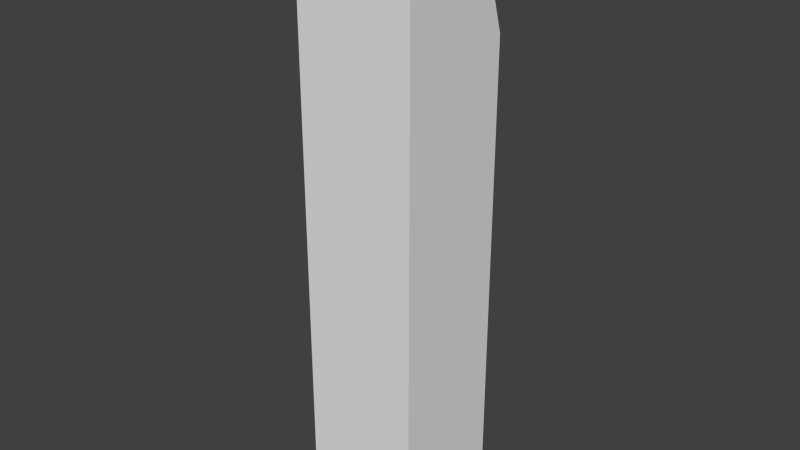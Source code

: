 # Source: Pillar1_5x1_chipped.blend  (saved by Blender 2.74.0; exported with 4.5.12 LTS)
import bpy
from mathutils import Matrix  # noqa: F401  (used for matrix-valued properties, if any)

bpy.ops.wm.read_factory_settings(use_empty=True)
scene = bpy.context.scene
scene.name = 'Scene'

# ---- collections
col_collection_1 = bpy.data.collections.new('Collection 1'); scene.collection.children.link(col_collection_1)

# ---- materials (node trees are filled in below, after node groups)
mat_material = bpy.data.materials.new('Material')
mat_material.alpha_threshold = 0.0
mat_material.use_transparent_shadow = False
mat_material.roughness = 0.5
mat_material.line_color = (0.0, 0.0, 0.0, 1.0)
mat_inside = bpy.data.materials.new('Inside')
mat_inside.alpha_threshold = 0.0
mat_inside.use_transparent_shadow = False
mat_inside.roughness = 0.5

# ---- material node trees

# ---- world
world_world = bpy.data.worlds.new('World'); scene.world = world_world
world_world.color = (0.05088, 0.05088, 0.05088)
world_world.use_sun_shadow = False
world_world.sun_shadow_jitter_overblur = 0.0
world_world.cycles.sampling_method = 'MANUAL'
world_world.cycles.sample_map_resolution = 256

# ---- meshes
me_cube = bpy.data.meshes.new('Cube')
me_cube.from_pydata([(0.5, 0.5, -2.5), (0.5, -0.5, -2.5), (-0.5, -0.5, -2.5), (-0.5, 0.5, -2.5), (-0.5, -0.5, 2.5), (-0.5, -0.4368, 2.5), (0.5, -0.5, 2.332), (0.224, -0.5, 2.5), (-0.5, 0.5, 2.298), (-0.2347, 0.3725, 2.5), (-0.5, 0.4906, 2.329), (0.3632, 0.224, 2.5), (0.5, 0.2157, 2.416), (0.5, 0.5, 1.482)], [], [(0, 1, 2, 3), (9, 10, 5), (12, 11, 7, 6), (11, 9, 5, 4, 7), (10, 9, 11, 12, 13, 8), (13, 0, 3, 8), (1, 6, 7, 4, 2), (0, 13, 12, 6, 1), (2, 4, 5, 10, 8, 3)])
me_cube.polygons.foreach_set('material_index', [0, 1, 1, 0, 1, 0, 0, 0, 0])
_uv = me_cube.uv_layers.new(name='UVMap')
_uv.uv.foreach_set('vector', [0.8485, 0.1673, 0.6813, 0.1673, 0.6813, 9.924e-05, 0.8485, 9.928e-05, 0.1454, 0.8549, 0.1769, 0.8141, 0.2191, 0.9554, 0.04507, 0.8828, 0.06956, 0.8852, 0.102, 0.9944, 0.04566, 0.9999, 0.06956, 0.8852, 0.1454, 0.8549, 0.2191, 0.9554, 0.2216, 0.9658, 0.102, 0.9944, 0.1769, 0.8141, 0.1454, 0.8549, 0.06956, 0.8852, 0.04507, 0.8828, 9.924e-05, 0.7506, 0.1754, 0.8089, 0.006768, 0.6714, 0.006767, 9.942e-05, 0.1754, 9.937e-05, 0.1754, 0.8089, 0.5125, 9.924e-05, 0.5125, 0.8146, 0.466, 0.843, 0.3439, 0.843, 0.3439, 9.933e-05, 0.6811, 9.924e-05, 0.6811, 0.6714, 0.6332, 0.8288, 0.5125, 0.8146, 0.5125, 9.924e-05, 0.3439, 9.933e-05, 0.3439, 0.843, 0.33, 0.843, 0.1769, 0.8141, 0.1754, 0.8089, 0.1754, 9.937e-05])
me_cube.materials.append(mat_material)
me_cube.materials.append(mat_inside)
me_cube.use_remesh_preserve_volume = False
me_cube.use_remesh_preserve_attributes = False
me_cube.use_mirror_vertex_groups = False
me_cube.update()

# ---- objects
ob_cube = bpy.data.objects.new('Cube', me_cube)

# ---- transforms, parenting, visibility, modifiers, constraints
ob_cube.location = (0.0, 0.0, 0.0)
ob_cube.lock_rotations_4d = False
ob_cube.empty_display_type = 'ARROWS'
ob_cube.lineart.crease_threshold = 0.0

# ---- collection membership
col_collection_1.objects.link(ob_cube)

# ---- scene / render settings (as saved in the file)
scene.frame_start = 1; scene.frame_end = 250; scene.frame_set(1)
scene.render.engine = 'BLENDER_EEVEE_NEXT'
scene.render.resolution_percentage = 50
scene.render.dither_intensity = 0.0
scene.cycles.use_denoising = False
scene.cycles.samples = 10
scene.cycles.sampling_pattern = 'TABULATED_SOBOL'
scene.cycles.light_sampling_threshold = 0.0
scene.cycles.use_adaptive_sampling = False
scene.cycles.use_light_tree = False
scene.cycles.blur_glossy = 0.0
scene.cycles.pixel_filter_type = 'GAUSSIAN'
scene.cycles.sample_clamp_indirect = 0.0
scene.view_settings.view_transform = 'Standard'
bpy.context.view_layer.update()

# ---- added for rendering (the .blend has no active camera and no usable light): camera, sun
cam_auto = bpy.data.cameras.new('AutoCamera')
cam_auto.lens = 50.0
cam_auto.sensor_width = 36.0
cam_auto.clip_end = 1000.0
ob_auto_camera = bpy.data.objects.new('AutoCamera', cam_auto)
scene.collection.objects.link(ob_auto_camera)
ob_auto_camera.location = (4.80761, -5.76913, 3.84609)
ob_auto_camera.rotation_euler = (1.09748, -7.21219e-08, 0.694738)
scene.camera = ob_auto_camera
light_auto_sun = bpy.data.lights.new('AutoSun', 'SUN')
light_auto_sun.energy = 3.0
light_auto_sun.angle = 0.0523599
ob_auto_sun = bpy.data.objects.new('AutoSun', light_auto_sun)
scene.collection.objects.link(ob_auto_sun)
ob_auto_sun.rotation_euler = (0.872665, 0.174533, 0.523599)
bpy.context.view_layer.update()
